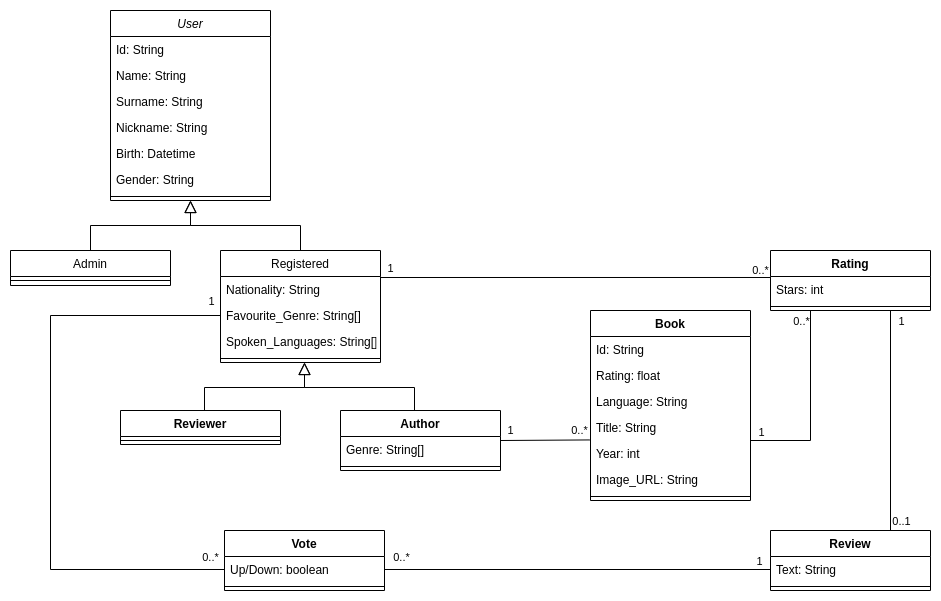

The diagram above was exported from draw.io. Its source (the exported page's mxGraphModel, read from the mxfile embedded in the PNG):
<mxGraphModel dx="880" dy="451" grid="1" gridSize="10" guides="1" tooltips="1" connect="1" arrows="1" fold="1" page="1" pageScale="1" pageWidth="827" pageHeight="1169" math="0" shadow="0">
  <root>
    <mxCell id="WIyWlLk6GJQsqaUBKTNV-0" />
    <mxCell id="WIyWlLk6GJQsqaUBKTNV-1" parent="WIyWlLk6GJQsqaUBKTNV-0" />
    <mxCell id="zkfFHV4jXpPFQw0GAbJ--0" value="User" style="swimlane;fontStyle=2;align=center;verticalAlign=top;childLayout=stackLayout;horizontal=1;startSize=26;horizontalStack=0;resizeParent=1;resizeLast=0;collapsible=1;marginBottom=0;rounded=0;shadow=0;strokeWidth=1;" parent="WIyWlLk6GJQsqaUBKTNV-1" vertex="1">
      <mxGeometry x="220" y="120" width="160" height="190" as="geometry">
        <mxRectangle x="220" y="120" width="160" height="26" as="alternateBounds" />
      </mxGeometry>
    </mxCell>
    <mxCell id="atfHORPAZSLZU8AH5egO-16" value="Id: String" style="text;align=left;verticalAlign=top;spacingLeft=4;spacingRight=4;overflow=hidden;rotatable=0;points=[[0,0.5],[1,0.5]];portConstraint=eastwest;" parent="zkfFHV4jXpPFQw0GAbJ--0" vertex="1">
      <mxGeometry y="26" width="160" height="26" as="geometry" />
    </mxCell>
    <mxCell id="atfHORPAZSLZU8AH5egO-15" value="Name: String" style="text;align=left;verticalAlign=top;spacingLeft=4;spacingRight=4;overflow=hidden;rotatable=0;points=[[0,0.5],[1,0.5]];portConstraint=eastwest;" parent="zkfFHV4jXpPFQw0GAbJ--0" vertex="1">
      <mxGeometry y="52" width="160" height="26" as="geometry" />
    </mxCell>
    <mxCell id="atfHORPAZSLZU8AH5egO-14" value="Surname: String" style="text;align=left;verticalAlign=top;spacingLeft=4;spacingRight=4;overflow=hidden;rotatable=0;points=[[0,0.5],[1,0.5]];portConstraint=eastwest;" parent="zkfFHV4jXpPFQw0GAbJ--0" vertex="1">
      <mxGeometry y="78" width="160" height="26" as="geometry" />
    </mxCell>
    <mxCell id="atfHORPAZSLZU8AH5egO-13" value="Nickname: String" style="text;align=left;verticalAlign=top;spacingLeft=4;spacingRight=4;overflow=hidden;rotatable=0;points=[[0,0.5],[1,0.5]];portConstraint=eastwest;" parent="zkfFHV4jXpPFQw0GAbJ--0" vertex="1">
      <mxGeometry y="104" width="160" height="26" as="geometry" />
    </mxCell>
    <mxCell id="atfHORPAZSLZU8AH5egO-12" value="Birth: Datetime" style="text;align=left;verticalAlign=top;spacingLeft=4;spacingRight=4;overflow=hidden;rotatable=0;points=[[0,0.5],[1,0.5]];portConstraint=eastwest;" parent="zkfFHV4jXpPFQw0GAbJ--0" vertex="1">
      <mxGeometry y="130" width="160" height="26" as="geometry" />
    </mxCell>
    <mxCell id="atfHORPAZSLZU8AH5egO-11" value="Gender: String" style="text;align=left;verticalAlign=top;spacingLeft=4;spacingRight=4;overflow=hidden;rotatable=0;points=[[0,0.5],[1,0.5]];portConstraint=eastwest;" parent="zkfFHV4jXpPFQw0GAbJ--0" vertex="1">
      <mxGeometry y="156" width="160" height="26" as="geometry" />
    </mxCell>
    <mxCell id="zkfFHV4jXpPFQw0GAbJ--4" value="" style="line;html=1;strokeWidth=1;align=left;verticalAlign=middle;spacingTop=-1;spacingLeft=3;spacingRight=3;rotatable=0;labelPosition=right;points=[];portConstraint=eastwest;" parent="zkfFHV4jXpPFQw0GAbJ--0" vertex="1">
      <mxGeometry y="182" width="160" height="8" as="geometry" />
    </mxCell>
    <mxCell id="zkfFHV4jXpPFQw0GAbJ--6" value="Admin" style="swimlane;fontStyle=0;align=center;verticalAlign=top;childLayout=stackLayout;horizontal=1;startSize=26;horizontalStack=0;resizeParent=1;resizeLast=0;collapsible=1;marginBottom=0;rounded=0;shadow=0;strokeWidth=1;" parent="WIyWlLk6GJQsqaUBKTNV-1" vertex="1">
      <mxGeometry x="120" y="360" width="160" height="35" as="geometry">
        <mxRectangle x="130" y="380" width="160" height="26" as="alternateBounds" />
      </mxGeometry>
    </mxCell>
    <mxCell id="zkfFHV4jXpPFQw0GAbJ--9" value="" style="line;html=1;strokeWidth=1;align=left;verticalAlign=middle;spacingTop=-1;spacingLeft=3;spacingRight=3;rotatable=0;labelPosition=right;points=[];portConstraint=eastwest;" parent="zkfFHV4jXpPFQw0GAbJ--6" vertex="1">
      <mxGeometry y="26" width="160" height="8" as="geometry" />
    </mxCell>
    <mxCell id="zkfFHV4jXpPFQw0GAbJ--12" value="" style="endArrow=block;endSize=10;endFill=0;shadow=0;strokeWidth=1;rounded=0;edgeStyle=elbowEdgeStyle;elbow=vertical;" parent="WIyWlLk6GJQsqaUBKTNV-1" source="zkfFHV4jXpPFQw0GAbJ--6" target="zkfFHV4jXpPFQw0GAbJ--0" edge="1">
      <mxGeometry width="160" relative="1" as="geometry">
        <mxPoint x="200" y="203" as="sourcePoint" />
        <mxPoint x="200" y="203" as="targetPoint" />
      </mxGeometry>
    </mxCell>
    <mxCell id="zkfFHV4jXpPFQw0GAbJ--13" value="Registered" style="swimlane;fontStyle=0;align=center;verticalAlign=top;childLayout=stackLayout;horizontal=1;startSize=26;horizontalStack=0;resizeParent=1;resizeLast=0;collapsible=1;marginBottom=0;rounded=0;shadow=0;strokeWidth=1;" parent="WIyWlLk6GJQsqaUBKTNV-1" vertex="1">
      <mxGeometry x="330" y="360" width="160" height="112" as="geometry">
        <mxRectangle x="340" y="380" width="170" height="26" as="alternateBounds" />
      </mxGeometry>
    </mxCell>
    <mxCell id="atfHORPAZSLZU8AH5egO-21" value="Nationality: String" style="text;align=left;verticalAlign=top;spacingLeft=4;spacingRight=4;overflow=hidden;rotatable=0;points=[[0,0.5],[1,0.5]];portConstraint=eastwest;" parent="zkfFHV4jXpPFQw0GAbJ--13" vertex="1">
      <mxGeometry y="26" width="160" height="26" as="geometry" />
    </mxCell>
    <mxCell id="atfHORPAZSLZU8AH5egO-22" value="Favourite_Genre: String[]" style="text;align=left;verticalAlign=top;spacingLeft=4;spacingRight=4;overflow=hidden;rotatable=0;points=[[0,0.5],[1,0.5]];portConstraint=eastwest;" parent="zkfFHV4jXpPFQw0GAbJ--13" vertex="1">
      <mxGeometry y="52" width="160" height="26" as="geometry" />
    </mxCell>
    <mxCell id="zkfFHV4jXpPFQw0GAbJ--14" value="Spoken_Languages: String[]" style="text;align=left;verticalAlign=top;spacingLeft=4;spacingRight=4;overflow=hidden;rotatable=0;points=[[0,0.5],[1,0.5]];portConstraint=eastwest;" parent="zkfFHV4jXpPFQw0GAbJ--13" vertex="1">
      <mxGeometry y="78" width="160" height="26" as="geometry" />
    </mxCell>
    <mxCell id="zkfFHV4jXpPFQw0GAbJ--15" value="" style="line;html=1;strokeWidth=1;align=left;verticalAlign=middle;spacingTop=-1;spacingLeft=3;spacingRight=3;rotatable=0;labelPosition=right;points=[];portConstraint=eastwest;" parent="zkfFHV4jXpPFQw0GAbJ--13" vertex="1">
      <mxGeometry y="104" width="160" height="8" as="geometry" />
    </mxCell>
    <mxCell id="zkfFHV4jXpPFQw0GAbJ--16" value="" style="endArrow=block;endSize=10;endFill=0;shadow=0;strokeWidth=1;rounded=0;edgeStyle=elbowEdgeStyle;elbow=vertical;" parent="WIyWlLk6GJQsqaUBKTNV-1" source="zkfFHV4jXpPFQw0GAbJ--13" target="zkfFHV4jXpPFQw0GAbJ--0" edge="1">
      <mxGeometry width="160" relative="1" as="geometry">
        <mxPoint x="210" y="373" as="sourcePoint" />
        <mxPoint x="310" y="271" as="targetPoint" />
      </mxGeometry>
    </mxCell>
    <mxCell id="atfHORPAZSLZU8AH5egO-23" value="" style="endArrow=block;endSize=10;endFill=0;shadow=0;strokeWidth=1;rounded=0;edgeStyle=elbowEdgeStyle;elbow=vertical;" parent="WIyWlLk6GJQsqaUBKTNV-1" edge="1">
      <mxGeometry width="160" relative="1" as="geometry">
        <mxPoint x="524" y="522" as="sourcePoint" />
        <mxPoint x="414" y="472" as="targetPoint" />
      </mxGeometry>
    </mxCell>
    <mxCell id="atfHORPAZSLZU8AH5egO-24" value="" style="endArrow=block;endSize=10;endFill=0;shadow=0;strokeWidth=1;rounded=0;edgeStyle=elbowEdgeStyle;elbow=vertical;" parent="WIyWlLk6GJQsqaUBKTNV-1" edge="1">
      <mxGeometry width="160" relative="1" as="geometry">
        <mxPoint x="314" y="522" as="sourcePoint" />
        <mxPoint x="414" y="472" as="targetPoint" />
      </mxGeometry>
    </mxCell>
    <mxCell id="atfHORPAZSLZU8AH5egO-25" value="Reviewer" style="swimlane;fontStyle=1;align=center;verticalAlign=top;childLayout=stackLayout;horizontal=1;startSize=26;horizontalStack=0;resizeParent=1;resizeParentMax=0;resizeLast=0;collapsible=1;marginBottom=0;" parent="WIyWlLk6GJQsqaUBKTNV-1" vertex="1">
      <mxGeometry x="230" y="520" width="160" height="34" as="geometry" />
    </mxCell>
    <mxCell id="atfHORPAZSLZU8AH5egO-27" value="" style="line;strokeWidth=1;fillColor=none;align=left;verticalAlign=middle;spacingTop=-1;spacingLeft=3;spacingRight=3;rotatable=0;labelPosition=right;points=[];portConstraint=eastwest;strokeColor=inherit;" parent="atfHORPAZSLZU8AH5egO-25" vertex="1">
      <mxGeometry y="26" width="160" height="8" as="geometry" />
    </mxCell>
    <mxCell id="atfHORPAZSLZU8AH5egO-29" value="Author" style="swimlane;fontStyle=1;align=center;verticalAlign=top;childLayout=stackLayout;horizontal=1;startSize=26;horizontalStack=0;resizeParent=1;resizeParentMax=0;resizeLast=0;collapsible=1;marginBottom=0;" parent="WIyWlLk6GJQsqaUBKTNV-1" vertex="1">
      <mxGeometry x="450" y="520" width="160" height="60" as="geometry" />
    </mxCell>
    <mxCell id="atfHORPAZSLZU8AH5egO-30" value="Genre: String[]" style="text;strokeColor=none;fillColor=none;align=left;verticalAlign=top;spacingLeft=4;spacingRight=4;overflow=hidden;rotatable=0;points=[[0,0.5],[1,0.5]];portConstraint=eastwest;" parent="atfHORPAZSLZU8AH5egO-29" vertex="1">
      <mxGeometry y="26" width="160" height="26" as="geometry" />
    </mxCell>
    <mxCell id="atfHORPAZSLZU8AH5egO-31" value="" style="line;strokeWidth=1;fillColor=none;align=left;verticalAlign=middle;spacingTop=-1;spacingLeft=3;spacingRight=3;rotatable=0;labelPosition=right;points=[];portConstraint=eastwest;strokeColor=inherit;" parent="atfHORPAZSLZU8AH5egO-29" vertex="1">
      <mxGeometry y="52" width="160" height="8" as="geometry" />
    </mxCell>
    <mxCell id="atfHORPAZSLZU8AH5egO-33" value="Book" style="swimlane;fontStyle=1;align=center;verticalAlign=top;childLayout=stackLayout;horizontal=1;startSize=26;horizontalStack=0;resizeParent=1;resizeParentMax=0;resizeLast=0;collapsible=1;marginBottom=0;" parent="WIyWlLk6GJQsqaUBKTNV-1" vertex="1">
      <mxGeometry x="700" y="420" width="160" height="190" as="geometry" />
    </mxCell>
    <mxCell id="WXq1btp0nCiMIdeegbkK-11" value="Id: String" style="text;strokeColor=none;fillColor=none;align=left;verticalAlign=top;spacingLeft=4;spacingRight=4;overflow=hidden;rotatable=0;points=[[0,0.5],[1,0.5]];portConstraint=eastwest;" vertex="1" parent="atfHORPAZSLZU8AH5egO-33">
      <mxGeometry y="26" width="160" height="26" as="geometry" />
    </mxCell>
    <mxCell id="atfHORPAZSLZU8AH5egO-37" value="Rating: float" style="text;strokeColor=none;fillColor=none;align=left;verticalAlign=top;spacingLeft=4;spacingRight=4;overflow=hidden;rotatable=0;points=[[0,0.5],[1,0.5]];portConstraint=eastwest;" parent="atfHORPAZSLZU8AH5egO-33" vertex="1">
      <mxGeometry y="52" width="160" height="26" as="geometry" />
    </mxCell>
    <mxCell id="atfHORPAZSLZU8AH5egO-38" value="Language: String" style="text;strokeColor=none;fillColor=none;align=left;verticalAlign=top;spacingLeft=4;spacingRight=4;overflow=hidden;rotatable=0;points=[[0,0.5],[1,0.5]];portConstraint=eastwest;" parent="atfHORPAZSLZU8AH5egO-33" vertex="1">
      <mxGeometry y="78" width="160" height="26" as="geometry" />
    </mxCell>
    <mxCell id="atfHORPAZSLZU8AH5egO-39" value="Title: String" style="text;strokeColor=none;fillColor=none;align=left;verticalAlign=top;spacingLeft=4;spacingRight=4;overflow=hidden;rotatable=0;points=[[0,0.5],[1,0.5]];portConstraint=eastwest;" parent="atfHORPAZSLZU8AH5egO-33" vertex="1">
      <mxGeometry y="104" width="160" height="26" as="geometry" />
    </mxCell>
    <mxCell id="atfHORPAZSLZU8AH5egO-40" value="Year: int" style="text;strokeColor=none;fillColor=none;align=left;verticalAlign=top;spacingLeft=4;spacingRight=4;overflow=hidden;rotatable=0;points=[[0,0.5],[1,0.5]];portConstraint=eastwest;" parent="atfHORPAZSLZU8AH5egO-33" vertex="1">
      <mxGeometry y="130" width="160" height="26" as="geometry" />
    </mxCell>
    <mxCell id="atfHORPAZSLZU8AH5egO-34" value="Image_URL: String&#10;" style="text;strokeColor=none;fillColor=none;align=left;verticalAlign=top;spacingLeft=4;spacingRight=4;overflow=hidden;rotatable=0;points=[[0,0.5],[1,0.5]];portConstraint=eastwest;" parent="atfHORPAZSLZU8AH5egO-33" vertex="1">
      <mxGeometry y="156" width="160" height="26" as="geometry" />
    </mxCell>
    <mxCell id="atfHORPAZSLZU8AH5egO-35" value="" style="line;strokeWidth=1;fillColor=none;align=left;verticalAlign=middle;spacingTop=-1;spacingLeft=3;spacingRight=3;rotatable=0;labelPosition=right;points=[];portConstraint=eastwest;strokeColor=inherit;" parent="atfHORPAZSLZU8AH5egO-33" vertex="1">
      <mxGeometry y="182" width="160" height="8" as="geometry" />
    </mxCell>
    <mxCell id="atfHORPAZSLZU8AH5egO-41" value="" style="endArrow=none;html=1;rounded=0;exitX=1;exitY=0.5;exitDx=0;exitDy=0;entryX=-0.004;entryY=-0.022;entryDx=0;entryDy=0;entryPerimeter=0;" parent="WIyWlLk6GJQsqaUBKTNV-1" source="atfHORPAZSLZU8AH5egO-29" target="atfHORPAZSLZU8AH5egO-40" edge="1">
      <mxGeometry width="50" height="50" relative="1" as="geometry">
        <mxPoint x="880" y="600" as="sourcePoint" />
        <mxPoint x="790" y="550" as="targetPoint" />
      </mxGeometry>
    </mxCell>
    <mxCell id="atfHORPAZSLZU8AH5egO-42" value="1" style="edgeLabel;html=1;align=center;verticalAlign=middle;resizable=0;points=[];" parent="atfHORPAZSLZU8AH5egO-41" vertex="1" connectable="0">
      <mxGeometry x="-0.4111" y="-4" relative="1" as="geometry">
        <mxPoint x="-17" y="-14" as="offset" />
      </mxGeometry>
    </mxCell>
    <mxCell id="atfHORPAZSLZU8AH5egO-43" value="0..*" style="edgeLabel;html=1;align=center;verticalAlign=middle;resizable=0;points=[];" parent="atfHORPAZSLZU8AH5egO-41" vertex="1" connectable="0">
      <mxGeometry x="0.7889" y="3" relative="1" as="geometry">
        <mxPoint x="-1" y="-7" as="offset" />
      </mxGeometry>
    </mxCell>
    <mxCell id="atfHORPAZSLZU8AH5egO-44" value="Rating" style="swimlane;fontStyle=1;align=center;verticalAlign=top;childLayout=stackLayout;horizontal=1;startSize=26;horizontalStack=0;resizeParent=1;resizeParentMax=0;resizeLast=0;collapsible=1;marginBottom=0;" parent="WIyWlLk6GJQsqaUBKTNV-1" vertex="1">
      <mxGeometry x="880" y="360" width="160" height="60" as="geometry" />
    </mxCell>
    <mxCell id="atfHORPAZSLZU8AH5egO-45" value="Stars: int" style="text;strokeColor=none;fillColor=none;align=left;verticalAlign=top;spacingLeft=4;spacingRight=4;overflow=hidden;rotatable=0;points=[[0,0.5],[1,0.5]];portConstraint=eastwest;" parent="atfHORPAZSLZU8AH5egO-44" vertex="1">
      <mxGeometry y="26" width="160" height="26" as="geometry" />
    </mxCell>
    <mxCell id="atfHORPAZSLZU8AH5egO-46" value="" style="line;strokeWidth=1;fillColor=none;align=left;verticalAlign=middle;spacingTop=-1;spacingLeft=3;spacingRight=3;rotatable=0;labelPosition=right;points=[];portConstraint=eastwest;strokeColor=inherit;" parent="atfHORPAZSLZU8AH5egO-44" vertex="1">
      <mxGeometry y="52" width="160" height="8" as="geometry" />
    </mxCell>
    <mxCell id="atfHORPAZSLZU8AH5egO-48" value="" style="endArrow=none;html=1;rounded=0;exitX=0;exitY=0.038;exitDx=0;exitDy=0;exitPerimeter=0;" parent="WIyWlLk6GJQsqaUBKTNV-1" source="atfHORPAZSLZU8AH5egO-45" edge="1">
      <mxGeometry width="50" height="50" relative="1" as="geometry">
        <mxPoint x="790" y="510" as="sourcePoint" />
        <mxPoint x="490" y="387" as="targetPoint" />
      </mxGeometry>
    </mxCell>
    <mxCell id="atfHORPAZSLZU8AH5egO-54" value="1" style="edgeLabel;html=1;align=center;verticalAlign=middle;resizable=0;points=[];" parent="atfHORPAZSLZU8AH5egO-48" vertex="1" connectable="0">
      <mxGeometry x="0.9077" y="-2" relative="1" as="geometry">
        <mxPoint x="-8" y="-7" as="offset" />
      </mxGeometry>
    </mxCell>
    <mxCell id="atfHORPAZSLZU8AH5egO-56" value="0..*" style="edgeLabel;html=1;align=center;verticalAlign=middle;resizable=0;points=[];" parent="atfHORPAZSLZU8AH5egO-48" vertex="1" connectable="0">
      <mxGeometry x="-0.8923" y="-1" relative="1" as="geometry">
        <mxPoint x="11" y="-6" as="offset" />
      </mxGeometry>
    </mxCell>
    <mxCell id="atfHORPAZSLZU8AH5egO-49" value="Review" style="swimlane;fontStyle=1;align=center;verticalAlign=top;childLayout=stackLayout;horizontal=1;startSize=26;horizontalStack=0;resizeParent=1;resizeParentMax=0;resizeLast=0;collapsible=1;marginBottom=0;" parent="WIyWlLk6GJQsqaUBKTNV-1" vertex="1">
      <mxGeometry x="880" y="640" width="160" height="60" as="geometry" />
    </mxCell>
    <mxCell id="atfHORPAZSLZU8AH5egO-50" value="Text: String" style="text;strokeColor=none;fillColor=none;align=left;verticalAlign=top;spacingLeft=4;spacingRight=4;overflow=hidden;rotatable=0;points=[[0,0.5],[1,0.5]];portConstraint=eastwest;" parent="atfHORPAZSLZU8AH5egO-49" vertex="1">
      <mxGeometry y="26" width="160" height="26" as="geometry" />
    </mxCell>
    <mxCell id="atfHORPAZSLZU8AH5egO-51" value="" style="line;strokeWidth=1;fillColor=none;align=left;verticalAlign=middle;spacingTop=-1;spacingLeft=3;spacingRight=3;rotatable=0;labelPosition=right;points=[];portConstraint=eastwest;strokeColor=inherit;" parent="atfHORPAZSLZU8AH5egO-49" vertex="1">
      <mxGeometry y="52" width="160" height="8" as="geometry" />
    </mxCell>
    <mxCell id="atfHORPAZSLZU8AH5egO-53" value="" style="endArrow=none;html=1;rounded=0;entryX=0.75;entryY=1;entryDx=0;entryDy=0;exitX=0.75;exitY=0;exitDx=0;exitDy=0;entryPerimeter=0;" parent="WIyWlLk6GJQsqaUBKTNV-1" source="atfHORPAZSLZU8AH5egO-49" target="atfHORPAZSLZU8AH5egO-46" edge="1">
      <mxGeometry width="50" height="50" relative="1" as="geometry">
        <mxPoint x="860" y="610" as="sourcePoint" />
        <mxPoint x="910" y="560" as="targetPoint" />
      </mxGeometry>
    </mxCell>
    <mxCell id="atfHORPAZSLZU8AH5egO-57" value="0..1" style="edgeLabel;html=1;align=center;verticalAlign=middle;resizable=0;points=[];" parent="atfHORPAZSLZU8AH5egO-53" vertex="1" connectable="0">
      <mxGeometry x="-0.8" y="-1" relative="1" as="geometry">
        <mxPoint x="9" y="12" as="offset" />
      </mxGeometry>
    </mxCell>
    <mxCell id="atfHORPAZSLZU8AH5egO-58" value="1" style="edgeLabel;html=1;align=center;verticalAlign=middle;resizable=0;points=[];" parent="atfHORPAZSLZU8AH5egO-53" vertex="1" connectable="0">
      <mxGeometry x="0.8364" y="-4" relative="1" as="geometry">
        <mxPoint x="6" y="-8" as="offset" />
      </mxGeometry>
    </mxCell>
    <mxCell id="atfHORPAZSLZU8AH5egO-61" value="Vote" style="swimlane;fontStyle=1;align=center;verticalAlign=top;childLayout=stackLayout;horizontal=1;startSize=26;horizontalStack=0;resizeParent=1;resizeParentMax=0;resizeLast=0;collapsible=1;marginBottom=0;" parent="WIyWlLk6GJQsqaUBKTNV-1" vertex="1">
      <mxGeometry x="334" y="640" width="160" height="60" as="geometry" />
    </mxCell>
    <mxCell id="atfHORPAZSLZU8AH5egO-62" value="Up/Down: boolean" style="text;strokeColor=none;fillColor=none;align=left;verticalAlign=top;spacingLeft=4;spacingRight=4;overflow=hidden;rotatable=0;points=[[0,0.5],[1,0.5]];portConstraint=eastwest;" parent="atfHORPAZSLZU8AH5egO-61" vertex="1">
      <mxGeometry y="26" width="160" height="26" as="geometry" />
    </mxCell>
    <mxCell id="atfHORPAZSLZU8AH5egO-63" value="" style="line;strokeWidth=1;fillColor=none;align=left;verticalAlign=middle;spacingTop=-1;spacingLeft=3;spacingRight=3;rotatable=0;labelPosition=right;points=[];portConstraint=eastwest;strokeColor=inherit;" parent="atfHORPAZSLZU8AH5egO-61" vertex="1">
      <mxGeometry y="52" width="160" height="8" as="geometry" />
    </mxCell>
    <mxCell id="WD2rl8cgr6-lMkfG7sb7-0" value="" style="endArrow=none;html=1;rounded=0;exitX=1;exitY=0.5;exitDx=0;exitDy=0;entryX=0;entryY=0.5;entryDx=0;entryDy=0;" parent="WIyWlLk6GJQsqaUBKTNV-1" source="atfHORPAZSLZU8AH5egO-62" target="atfHORPAZSLZU8AH5egO-50" edge="1">
      <mxGeometry width="50" height="50" relative="1" as="geometry">
        <mxPoint x="550" y="630" as="sourcePoint" />
        <mxPoint x="600" y="580" as="targetPoint" />
      </mxGeometry>
    </mxCell>
    <mxCell id="WD2rl8cgr6-lMkfG7sb7-1" value="0..*" style="edgeLabel;html=1;align=center;verticalAlign=middle;resizable=0;points=[];" parent="WD2rl8cgr6-lMkfG7sb7-0" vertex="1" connectable="0">
      <mxGeometry x="-0.9016" y="-2" relative="1" as="geometry">
        <mxPoint x="-3" y="-15" as="offset" />
      </mxGeometry>
    </mxCell>
    <mxCell id="WD2rl8cgr6-lMkfG7sb7-2" value="1" style="edgeLabel;html=1;align=center;verticalAlign=middle;resizable=0;points=[];" parent="WD2rl8cgr6-lMkfG7sb7-0" vertex="1" connectable="0">
      <mxGeometry x="0.9378" relative="1" as="geometry">
        <mxPoint y="-9" as="offset" />
      </mxGeometry>
    </mxCell>
    <mxCell id="WD2rl8cgr6-lMkfG7sb7-3" value="" style="endArrow=none;html=1;rounded=0;entryX=0;entryY=0.5;entryDx=0;entryDy=0;exitX=0;exitY=0.5;exitDx=0;exitDy=0;" parent="WIyWlLk6GJQsqaUBKTNV-1" source="atfHORPAZSLZU8AH5egO-62" target="atfHORPAZSLZU8AH5egO-22" edge="1">
      <mxGeometry width="50" height="50" relative="1" as="geometry">
        <mxPoint x="550" y="630" as="sourcePoint" />
        <mxPoint x="600" y="580" as="targetPoint" />
        <Array as="points">
          <mxPoint x="160" y="679" />
          <mxPoint x="160" y="425" />
        </Array>
      </mxGeometry>
    </mxCell>
    <mxCell id="WD2rl8cgr6-lMkfG7sb7-4" value="0..*" style="edgeLabel;html=1;align=center;verticalAlign=middle;resizable=0;points=[];" parent="WD2rl8cgr6-lMkfG7sb7-3" vertex="1" connectable="0">
      <mxGeometry x="-0.9498" y="-1" relative="1" as="geometry">
        <mxPoint y="-12" as="offset" />
      </mxGeometry>
    </mxCell>
    <mxCell id="WD2rl8cgr6-lMkfG7sb7-5" value="1" style="edgeLabel;html=1;align=center;verticalAlign=middle;resizable=0;points=[];" parent="WD2rl8cgr6-lMkfG7sb7-3" vertex="1" connectable="0">
      <mxGeometry x="0.9565" y="-1" relative="1" as="geometry">
        <mxPoint x="3" y="-16" as="offset" />
      </mxGeometry>
    </mxCell>
    <mxCell id="iZ3CR-QEcuxWg62mTArl-0" value="" style="endArrow=none;html=1;rounded=0;entryX=0.25;entryY=1;entryDx=0;entryDy=0;" parent="WIyWlLk6GJQsqaUBKTNV-1" target="atfHORPAZSLZU8AH5egO-44" edge="1">
      <mxGeometry width="50" height="50" relative="1" as="geometry">
        <mxPoint x="860" y="550" as="sourcePoint" />
        <mxPoint x="900" y="450" as="targetPoint" />
        <Array as="points">
          <mxPoint x="920" y="550" />
        </Array>
      </mxGeometry>
    </mxCell>
    <mxCell id="iZ3CR-QEcuxWg62mTArl-1" value="1" style="edgeLabel;html=1;align=center;verticalAlign=middle;resizable=0;points=[];" parent="iZ3CR-QEcuxWg62mTArl-0" vertex="1" connectable="0">
      <mxGeometry x="-0.8639" y="-4" relative="1" as="geometry">
        <mxPoint x="-3" y="-13" as="offset" />
      </mxGeometry>
    </mxCell>
    <mxCell id="iZ3CR-QEcuxWg62mTArl-2" value="0..*" style="edgeLabel;html=1;align=center;verticalAlign=middle;resizable=0;points=[];" parent="iZ3CR-QEcuxWg62mTArl-0" vertex="1" connectable="0">
      <mxGeometry x="0.8639" y="-1" relative="1" as="geometry">
        <mxPoint x="-11" y="-3" as="offset" />
      </mxGeometry>
    </mxCell>
  </root>
</mxGraphModel>